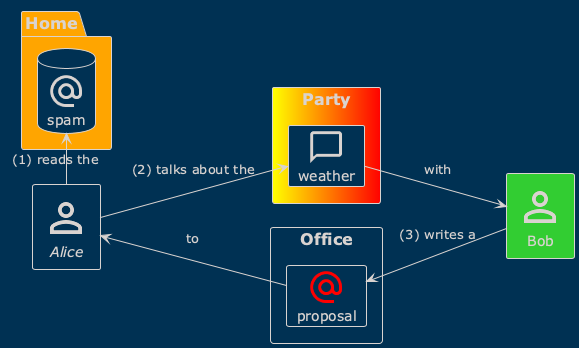

The diagram above was rendered by PlantUML. Its source (embedded in the PNG):
@startuml
!theme blueprint

!$Element_TextAlignment = center

!include ../../../domainStory.puml

customizeStyleProperty("LimeGreen", BackgroundColor, Actor, Person, friendly)
customizeStyleProperty("yellow|red", BackgroundColor, Boundary, "", fun)
customizeStyleProperty("red", IconColor, Object, Email, important, $skinParam=%false())

customizeStyleProperty(Database, Shape, Object, "", stored, $skinParam=%false())
customizeStyleProperty(italic, FontStyle, Actor, "", windy)

customizeStyleProperty(Package, Shape, Boundary, "", stored, $skinParam=%false())
customizeStyleProperty(orange, BackgroundColor, Boundary, "", stored)

Person(Alice, $tag=windy)

Boundary(Home, $tag=stored) {
    Email(spam, $tag=stored)
}

Person(Bob, $tag=friendly)

Boundary(Party, $tag=fun) {
    Conversation(weather)
}

Boundary(Office) {
    Email(proposal, $tag=important)
}

activity(+, Alice, reads the, spam, _, _, ->)
activity(+, Alice, talks about the, weather, with, Bob)
activity(<+, Bob, writes a, proposal, to, Alice)

@enduml